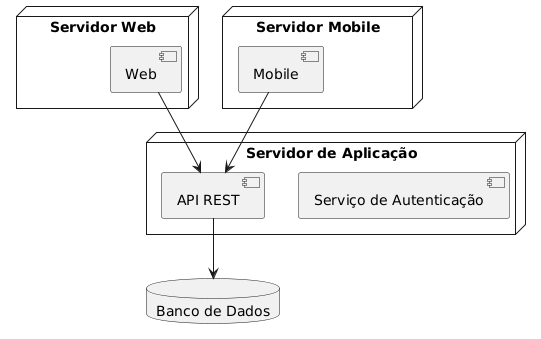

The diagram above was rendered by PlantUML. Its source (embedded in the PNG):
@startuml
node "Servidor Web" {
  [Web]
}
node "Servidor Mobile" {
  [Mobile]
}
node "Servidor de Aplicação" {
  [API REST]
  [Serviço de Autenticação]
}
database "Banco de Dados"

[Web] --> [API REST]
[Mobile] --> [API REST]
[API REST] --> [Banco de Dados]
@enduml